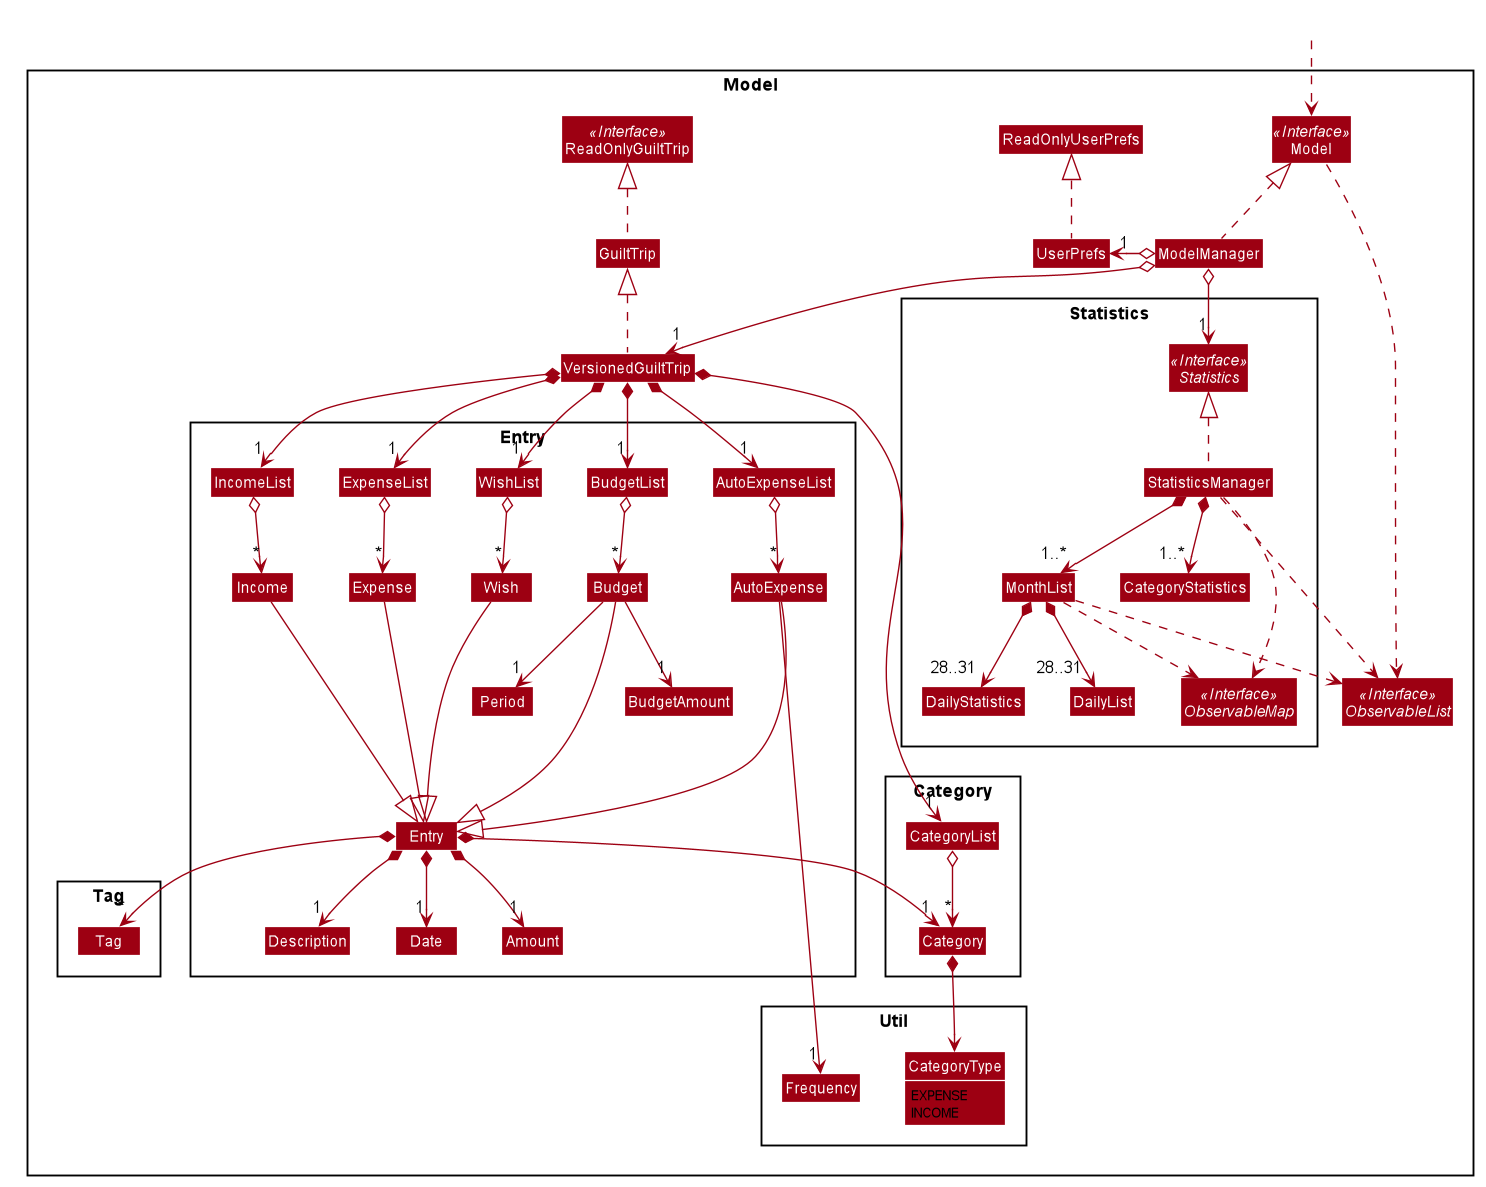

The diagram above was rendered by PlantUML. Its source (embedded in the PNG):
@startuml










skinparam BackgroundColor #FFFFFFF

skinparam Shadowing false

skinparam Class {
    FontColor #FFFFFF
    BorderThickness 1
    BorderColor #FFFFFF
    StereotypeFontColor #FFFFFF
    FontName Arial
}

skinparam Actor {
    BorderColor #000000
    Color #000000
    FontName Arial
}

skinparam Sequence {
    MessageAlign center
    BoxFontSize 15
    BoxPadding 0
    BoxFontColor #FFFFFF
    FontName Arial
}

skinparam Participant {
    FontColor #FFFFFFF
    Padding 20
}

skinparam MinClassWidth 50
skinparam ParticipantPadding 10
skinparam Shadowing false
skinparam DefaultTextAlignment center
skinparam packageStyle Rectangle

hide footbox
hide members
hide circle
skinparam arrowThickness 1.1
skinparam arrowColor #9D0012
skinparam classBackgroundColor #9D0012

Package Model <<Rectangle>>{
Interface ReadOnlyGuiltTrip <<Interface>>
Interface Model <<Interface>>
Interface ObservableList <<Interface>>
Class GuiltTrip
Class ReadOnlyGuiltTrip
Class Model
Class ModelManager
Class UserPrefs
Class ReadOnlyUserPrefs
Class VersionedGuiltTrip


Package Entry {
Class Entry
Class Description
Class Date
Class Amount
Class BudgetAmount
Class Period
Class ExpenseList
Class Expense
Class IncomeList
Class Income
Class WishList
Class Wish
Class BudgetList
Class Budget
Class AutoExpense
Class AutoExpenseList
}

Package Util {
Class Frequency
enum CategoryType {
EXPENSE
INCOME
}
}

Package Category {
Class CategoryList
Class Category
}

Package Tag {
Class Tag
}

package Statistics {
Interface ObservableMap <<Interface>>
Interface Statistics <<Interface>>
Class StatisticsManager
Class MonthList
Class DailyList
Class DailyStatistics
Class CategoryStatistics
}

}

Class HiddenOutside #FFFFFF
HiddenOutside ..> Model

GuiltTrip .up.|> ReadOnlyGuiltTrip
VersionedGuiltTrip .up.|> GuiltTrip

ModelManager .up.|> Model
Model .right.> ObservableList
ModelManager o--> "1" VersionedGuiltTrip
ModelManager o--> "1" Statistics

ModelManager o-left-> "1" UserPrefs
UserPrefs .up.|> ReadOnlyUserPrefs

VersionedGuiltTrip *--> "1" CategoryList
CategoryList o--> "*" Category
Category *--> CategoryType

VersionedGuiltTrip *--> "1" ExpenseList
VersionedGuiltTrip *--> "1" IncomeList
VersionedGuiltTrip *--> "1" WishList
VersionedGuiltTrip *--> "1" BudgetList
VersionedGuiltTrip *--> "1" AutoExpenseList

ExpenseList o--> "*" Expense
IncomeList o--> "*" Income
BudgetList o--> "*" Budget
WishList o--> "*" Wish
AutoExpenseList o--> "*" AutoExpense

Expense ---|> Entry
Income ---|> Entry
Budget ---|> Entry
Wish ---|> Entry
AutoExpense ---|> Entry

Entry *-->"1" Description
Entry *-->"1" Date
Entry *-->"1" Amount
Entry *--> "*" Tag
Entry *-->"1" Category

Budget --> "1" BudgetAmount
Budget --> "1" Period
AutoExpense --> "1" Frequency

StatisticsManager .up.|> Statistics
StatisticsManager *--> "1..*" CategoryStatistics
StatisticsManager ..> ObservableList
StatisticsManager ..> ObservableMap
StatisticsManager *--> "1..*" MonthList

MonthList *--> "28..31" DailyList
MonthList *--> "28..31" DailyStatistics
MonthList ..> ObservableList
MonthList ..> ObservableMap

Description -[hidden]right-> Date
Date -[hidden]right-> Amount

show CategoryType fields
@enduml